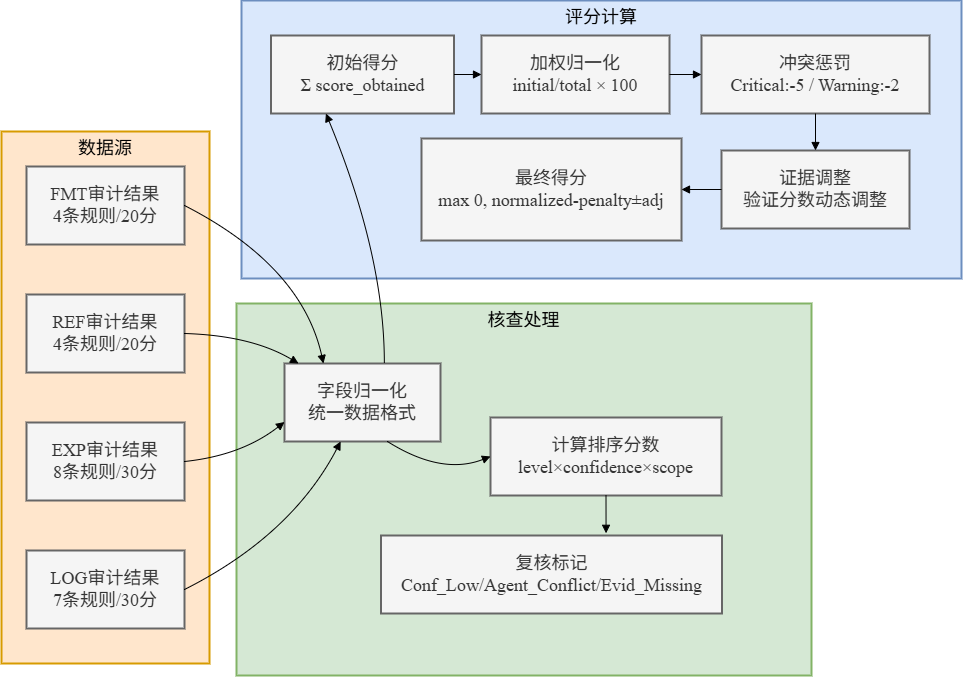

The diagram above was exported from draw.io. Its source (the exported page's mxGraphModel, read from the mxfile embedded in the PNG):
<mxGraphModel dx="1895" dy="1225" grid="1" gridSize="10" guides="1" tooltips="1" connect="1" arrows="1" fold="1" page="1" pageScale="1" pageWidth="827" pageHeight="1169" math="0" shadow="0">
  <root>
    <mxCell id="0" />
    <mxCell id="1" parent="0" />
    <mxCell id="93uG7vq1JZcF1Il0sDix-1" value="评分计算" style="whiteSpace=wrap;strokeWidth=2;fontFamily=Times New Roman;fontSize=18;verticalAlign=top;fillColor=#dae8fc;strokeColor=#6c8ebf;" parent="1" vertex="1">
      <mxGeometry x="260" y="85" width="720" height="278" as="geometry" />
    </mxCell>
    <mxCell id="93uG7vq1JZcF1Il0sDix-2" value="核查处理" style="whiteSpace=wrap;strokeWidth=2;fontFamily=Times New Roman;fontSize=18;verticalAlign=top;fillColor=#d5e8d4;strokeColor=#82b366;" parent="1" vertex="1">
      <mxGeometry x="255" y="388" width="575" height="372" as="geometry" />
    </mxCell>
    <mxCell id="93uG7vq1JZcF1Il0sDix-3" value="数据源" style="whiteSpace=wrap;strokeWidth=2;fontFamily=Times New Roman;fontSize=18;verticalAlign=top;fillColor=#ffe6cc;strokeColor=#d79b00;" parent="1" vertex="1">
      <mxGeometry x="20" y="216" width="208" height="532" as="geometry" />
    </mxCell>
    <mxCell id="93uG7vq1JZcF1Il0sDix-4" value="FMT审计结果&#10;4条规则/20分" style="whiteSpace=wrap;strokeWidth=2;fontFamily=Times New Roman;fontSize=18;fillColor=#f5f5f5;fontColor=#333333;strokeColor=#666666;" parent="1" vertex="1">
      <mxGeometry x="45" y="251" width="158" height="78" as="geometry" />
    </mxCell>
    <mxCell id="93uG7vq1JZcF1Il0sDix-5" value="REF审计结果&#10;4条规则/20分" style="whiteSpace=wrap;strokeWidth=2;fontFamily=Times New Roman;fontSize=18;fillColor=#f5f5f5;fontColor=#333333;strokeColor=#666666;" parent="1" vertex="1">
      <mxGeometry x="45" y="379" width="158" height="78" as="geometry" />
    </mxCell>
    <mxCell id="93uG7vq1JZcF1Il0sDix-6" value="EXP审计结果&#10;8条规则/30分" style="whiteSpace=wrap;strokeWidth=2;fontFamily=Times New Roman;fontSize=18;fillColor=#f5f5f5;fontColor=#333333;strokeColor=#666666;" parent="1" vertex="1">
      <mxGeometry x="45" y="507" width="158" height="78" as="geometry" />
    </mxCell>
    <mxCell id="93uG7vq1JZcF1Il0sDix-7" value="LOG审计结果&#10;7条规则/30分" style="whiteSpace=wrap;strokeWidth=2;fontFamily=Times New Roman;fontSize=18;fillColor=#f5f5f5;fontColor=#333333;strokeColor=#666666;" parent="1" vertex="1">
      <mxGeometry x="45" y="635" width="158" height="78" as="geometry" />
    </mxCell>
    <mxCell id="93uG7vq1JZcF1Il0sDix-8" value="字段归一化&#10;统一数据格式" style="whiteSpace=wrap;strokeWidth=2;fontFamily=Times New Roman;fontSize=18;fillColor=#f5f5f5;fontColor=#333333;strokeColor=#666666;" parent="1" vertex="1">
      <mxGeometry x="303" y="448" width="156" height="78" as="geometry" />
    </mxCell>
    <mxCell id="93uG7vq1JZcF1Il0sDix-9" value="计算排序分数&#10;level×confidence×scope" style="whiteSpace=wrap;strokeWidth=2;fontFamily=Times New Roman;fontSize=18;fillColor=#f5f5f5;fontColor=#333333;strokeColor=#666666;" parent="1" vertex="1">
      <mxGeometry x="509" y="502" width="231" height="78" as="geometry" />
    </mxCell>
    <mxCell id="93uG7vq1JZcF1Il0sDix-10" value="复核标记&#10;Conf_Low/Agent_Conflict/Evid_Missing" style="whiteSpace=wrap;strokeWidth=2;fontFamily=Times New Roman;fontSize=18;fillColor=#f5f5f5;fontColor=#333333;strokeColor=#666666;" parent="1" vertex="1">
      <mxGeometry x="399.5" y="620" width="341" height="78" as="geometry" />
    </mxCell>
    <mxCell id="93uG7vq1JZcF1Il0sDix-11" value="初始得分&#10;Σ score_obtained" style="whiteSpace=wrap;strokeWidth=2;fontFamily=Times New Roman;fontSize=18;fillColor=#f5f5f5;fontColor=#333333;strokeColor=#666666;" parent="1" vertex="1">
      <mxGeometry x="289.5" y="120" width="183" height="78" as="geometry" />
    </mxCell>
    <mxCell id="93uG7vq1JZcF1Il0sDix-12" value="加权归一化&#10;initial/total × 100" style="whiteSpace=wrap;strokeWidth=2;fontFamily=Times New Roman;fontSize=18;fillColor=#f5f5f5;fontColor=#333333;strokeColor=#666666;" parent="1" vertex="1">
      <mxGeometry x="500" y="120" width="188" height="78" as="geometry" />
    </mxCell>
    <mxCell id="93uG7vq1JZcF1Il0sDix-13" value="冲突惩罚&#10;Critical:-5 / Warning:-2" style="whiteSpace=wrap;strokeWidth=2;fontFamily=Times New Roman;fontSize=18;fillColor=#f5f5f5;fontColor=#333333;strokeColor=#666666;" parent="1" vertex="1">
      <mxGeometry x="720" y="120" width="228" height="78" as="geometry" />
    </mxCell>
    <mxCell id="93uG7vq1JZcF1Il0sDix-14" value="证据调整&#10;验证分数动态调整" style="whiteSpace=wrap;strokeWidth=2;fontFamily=Times New Roman;fontSize=18;fillColor=#f5f5f5;fontColor=#333333;strokeColor=#666666;" parent="1" vertex="1">
      <mxGeometry x="740" y="235" width="188" height="78" as="geometry" />
    </mxCell>
    <mxCell id="93uG7vq1JZcF1Il0sDix-15" value="最终得分&#10;max 0, normalized-penalty±adj" style="whiteSpace=wrap;strokeWidth=2;fontFamily=Times New Roman;fontSize=18;fillColor=#f5f5f5;fontColor=#333333;strokeColor=#666666;" parent="1" vertex="1">
      <mxGeometry x="440" y="223" width="260" height="102" as="geometry" />
    </mxCell>
    <mxCell id="93uG7vq1JZcF1Il0sDix-16" value="" style="curved=1;startArrow=none;endArrow=block;exitX=1;exitY=0.5;rounded=0;fontFamily=Times New Roman;fontSize=18;entryX=0.25;entryY=0;entryDx=0;entryDy=0;exitDx=0;exitDy=0;" parent="1" source="93uG7vq1JZcF1Il0sDix-4" target="93uG7vq1JZcF1Il0sDix-8" edge="1">
      <mxGeometry relative="1" as="geometry">
        <Array as="points">
          <mxPoint x="320" y="350" />
        </Array>
        <mxPoint x="203" y="106" as="sourcePoint" />
        <mxPoint x="359" y="273" as="targetPoint" />
      </mxGeometry>
    </mxCell>
    <mxCell id="93uG7vq1JZcF1Il0sDix-17" value="" style="curved=1;startArrow=none;endArrow=block;exitX=1;exitY=0.5;entryX=0.09;entryY=0;rounded=0;fontFamily=Times New Roman;fontSize=18;" parent="1" source="93uG7vq1JZcF1Il0sDix-5" target="93uG7vq1JZcF1Il0sDix-8" edge="1">
      <mxGeometry relative="1" as="geometry">
        <Array as="points">
          <mxPoint x="270" y="420" />
        </Array>
      </mxGeometry>
    </mxCell>
    <mxCell id="93uG7vq1JZcF1Il0sDix-18" value="" style="curved=1;startArrow=none;endArrow=block;exitX=1;exitY=0.5;entryX=0;entryY=0.75;rounded=0;fontFamily=Times New Roman;fontSize=18;entryDx=0;entryDy=0;" parent="1" source="93uG7vq1JZcF1Il0sDix-6" target="93uG7vq1JZcF1Il0sDix-8" edge="1">
      <mxGeometry relative="1" as="geometry">
        <Array as="points">
          <mxPoint x="260" y="540" />
        </Array>
      </mxGeometry>
    </mxCell>
    <mxCell id="93uG7vq1JZcF1Il0sDix-19" value="" style="curved=1;startArrow=none;endArrow=block;exitX=1;exitY=0.5;entryX=0.36;entryY=1;rounded=0;fontFamily=Times New Roman;fontSize=18;" parent="1" source="93uG7vq1JZcF1Il0sDix-7" target="93uG7vq1JZcF1Il0sDix-8" edge="1">
      <mxGeometry relative="1" as="geometry">
        <Array as="points">
          <mxPoint x="310" y="620" />
        </Array>
      </mxGeometry>
    </mxCell>
    <mxCell id="93uG7vq1JZcF1Il0sDix-20" value="" style="curved=1;startArrow=none;endArrow=block;exitX=0.66;exitY=1;entryX=0;entryY=0.5;rounded=0;fontFamily=Times New Roman;fontSize=18;" parent="1" source="93uG7vq1JZcF1Il0sDix-8" target="93uG7vq1JZcF1Il0sDix-9" edge="1">
      <mxGeometry relative="1" as="geometry">
        <Array as="points">
          <mxPoint x="460" y="560" />
        </Array>
      </mxGeometry>
    </mxCell>
    <mxCell id="93uG7vq1JZcF1Il0sDix-21" value="" style="curved=1;startArrow=none;endArrow=block;exitX=0.5;exitY=1;entryX=0.66;entryY=-0.028;rounded=0;fontFamily=Times New Roman;fontSize=18;exitDx=0;exitDy=0;entryDx=0;entryDy=0;entryPerimeter=0;" parent="1" source="93uG7vq1JZcF1Il0sDix-9" target="93uG7vq1JZcF1Il0sDix-10" edge="1">
      <mxGeometry relative="1" as="geometry">
        <Array as="points" />
      </mxGeometry>
    </mxCell>
    <mxCell id="93uG7vq1JZcF1Il0sDix-22" value="" style="curved=1;startArrow=none;endArrow=block;exitX=0.64;exitY=0;entryX=0.3;entryY=1;rounded=0;fontFamily=Times New Roman;fontSize=18;" parent="1" source="93uG7vq1JZcF1Il0sDix-8" target="93uG7vq1JZcF1Il0sDix-11" edge="1">
      <mxGeometry relative="1" as="geometry">
        <Array as="points">
          <mxPoint x="403" y="340" />
        </Array>
      </mxGeometry>
    </mxCell>
    <mxCell id="93uG7vq1JZcF1Il0sDix-23" value="" style="curved=1;startArrow=none;endArrow=block;exitX=1;exitY=0.5;entryX=0;entryY=0.5;rounded=0;fontFamily=Times New Roman;fontSize=18;" parent="1" source="93uG7vq1JZcF1Il0sDix-11" target="93uG7vq1JZcF1Il0sDix-12" edge="1">
      <mxGeometry relative="1" as="geometry">
        <Array as="points" />
      </mxGeometry>
    </mxCell>
    <mxCell id="93uG7vq1JZcF1Il0sDix-24" value="" style="curved=1;startArrow=none;endArrow=block;exitX=1;exitY=0.5;entryX=0;entryY=0.5;rounded=0;fontFamily=Times New Roman;fontSize=18;" parent="1" source="93uG7vq1JZcF1Il0sDix-12" target="93uG7vq1JZcF1Il0sDix-13" edge="1">
      <mxGeometry relative="1" as="geometry">
        <Array as="points" />
      </mxGeometry>
    </mxCell>
    <mxCell id="93uG7vq1JZcF1Il0sDix-25" value="" style="curved=1;startArrow=none;endArrow=block;exitX=0.5;exitY=1;rounded=0;fontFamily=Times New Roman;fontSize=18;exitDx=0;exitDy=0;" parent="1" source="93uG7vq1JZcF1Il0sDix-13" target="93uG7vq1JZcF1Il0sDix-14" edge="1">
      <mxGeometry relative="1" as="geometry">
        <Array as="points" />
      </mxGeometry>
    </mxCell>
    <mxCell id="93uG7vq1JZcF1Il0sDix-26" value="" style="curved=1;startArrow=none;endArrow=block;entryX=1;entryY=0.5;rounded=0;fontFamily=Times New Roman;fontSize=18;entryDx=0;entryDy=0;exitX=0;exitY=0.5;exitDx=0;exitDy=0;" parent="1" source="93uG7vq1JZcF1Il0sDix-14" target="93uG7vq1JZcF1Il0sDix-15" edge="1">
      <mxGeometry relative="1" as="geometry">
        <Array as="points" />
        <mxPoint x="740" y="275" as="sourcePoint" />
      </mxGeometry>
    </mxCell>
  </root>
</mxGraphModel>